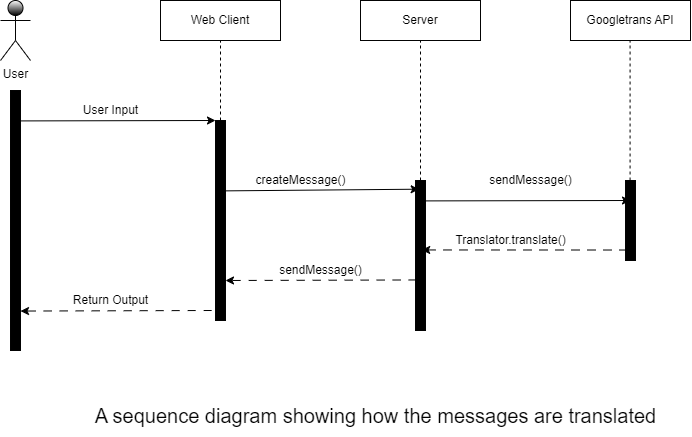

The diagram above was exported from draw.io. Its source (the exported page's mxGraphModel, read from the mxfile embedded in the PNG):
<mxGraphModel dx="918" dy="493" grid="1" gridSize="10" guides="1" tooltips="1" connect="1" arrows="1" fold="1" page="1" pageScale="1" pageWidth="1100" pageHeight="850" background="#ffffff" math="0" shadow="0">
  <root>
    <mxCell id="0" />
    <mxCell id="1" parent="0" />
    <mxCell id="40" value="&lt;font color=&quot;#000000&quot;&gt;User&lt;/font&gt;&lt;br&gt;" style="shape=umlActor;verticalLabelPosition=bottom;verticalAlign=top;html=1;outlineConnect=0;gradientColor=default;strokeColor=#030303;fillColor=#FFFFFF;" vertex="1" parent="1">
      <mxGeometry x="20" y="180" width="30" height="60" as="geometry" />
    </mxCell>
    <mxCell id="42" style="edgeStyle=none;html=1;exitX=0.783;exitY=0.117;exitDx=0;exitDy=0;fontColor=#000000;exitPerimeter=0;strokeColor=#000000;entryX=0;entryY=0;entryDx=0;entryDy=0;" edge="1" parent="1" source="41" target="44">
      <mxGeometry relative="1" as="geometry">
        <mxPoint x="160" y="300" as="targetPoint" />
      </mxGeometry>
    </mxCell>
    <mxCell id="41" value="" style="rounded=0;whiteSpace=wrap;html=1;strokeColor=#030303;fontColor=#000000;fillColor=#000000;gradientColor=none;" vertex="1" parent="1">
      <mxGeometry x="30" y="270" width="10" height="260" as="geometry" />
    </mxCell>
    <mxCell id="43" value="Web Client" style="rounded=0;whiteSpace=wrap;html=1;strokeColor=#030303;fontColor=#000000;fillColor=#FFFFFF;gradientColor=none;" vertex="1" parent="1">
      <mxGeometry x="180" y="180" width="120" height="40" as="geometry" />
    </mxCell>
    <mxCell id="48" style="edgeStyle=none;html=1;exitX=0.617;exitY=0.352;exitDx=0;exitDy=0;strokeColor=#000000;fontColor=#000000;entryX=0.367;entryY=0.058;entryDx=0;entryDy=0;entryPerimeter=0;exitPerimeter=0;" edge="1" parent="1" source="44" target="50">
      <mxGeometry relative="1" as="geometry">
        <mxPoint x="400" y="367.83333333333337" as="targetPoint" />
      </mxGeometry>
    </mxCell>
    <mxCell id="44" value="" style="rounded=0;whiteSpace=wrap;html=1;strokeColor=#030303;fontColor=#000000;fillColor=#000000;gradientColor=none;" vertex="1" parent="1">
      <mxGeometry x="235" y="300" width="10" height="200" as="geometry" />
    </mxCell>
    <mxCell id="45" value="" style="endArrow=none;dashed=1;html=1;strokeColor=#000000;fontColor=#000000;entryX=0.5;entryY=1;entryDx=0;entryDy=0;exitX=0.5;exitY=0;exitDx=0;exitDy=0;" edge="1" parent="1" source="44" target="43">
      <mxGeometry width="50" height="50" relative="1" as="geometry">
        <mxPoint x="300" y="380" as="sourcePoint" />
        <mxPoint x="350" y="330" as="targetPoint" />
      </mxGeometry>
    </mxCell>
    <mxCell id="46" value="Googletrans API" style="rounded=0;whiteSpace=wrap;html=1;strokeColor=#030303;fontColor=#000000;fillColor=#FFFFFF;gradientColor=none;" vertex="1" parent="1">
      <mxGeometry x="590" y="180" width="120" height="40" as="geometry" />
    </mxCell>
    <mxCell id="49" value="Server" style="rounded=0;whiteSpace=wrap;html=1;strokeColor=#030303;fontColor=#000000;fillColor=#FFFFFF;gradientColor=none;" vertex="1" parent="1">
      <mxGeometry x="380" y="180" width="120" height="40" as="geometry" />
    </mxCell>
    <mxCell id="50" value="" style="rounded=0;whiteSpace=wrap;html=1;strokeColor=#030303;fontColor=#000000;fillColor=#000000;gradientColor=none;" vertex="1" parent="1">
      <mxGeometry x="435" y="360" width="10" height="150" as="geometry" />
    </mxCell>
    <mxCell id="51" value="" style="endArrow=none;dashed=1;html=1;strokeColor=#000000;fontColor=#000000;entryX=0.5;entryY=1;entryDx=0;entryDy=0;exitX=0.5;exitY=0;exitDx=0;exitDy=0;" edge="1" parent="1" source="50" target="49">
      <mxGeometry width="50" height="50" relative="1" as="geometry">
        <mxPoint x="300" y="380" as="sourcePoint" />
        <mxPoint x="350" y="330" as="targetPoint" />
      </mxGeometry>
    </mxCell>
    <mxCell id="52" value="" style="rounded=0;whiteSpace=wrap;html=1;strokeColor=#030303;fontColor=#000000;fillColor=#000000;gradientColor=none;" vertex="1" parent="1">
      <mxGeometry x="645" y="360" width="10" height="80" as="geometry" />
    </mxCell>
    <mxCell id="53" value="" style="endArrow=none;dashed=1;html=1;strokeColor=#000000;fontColor=#000000;entryX=0.5;entryY=1;entryDx=0;entryDy=0;exitX=0.5;exitY=0;exitDx=0;exitDy=0;" edge="1" parent="1">
      <mxGeometry width="50" height="50" relative="1" as="geometry">
        <mxPoint x="649.58" y="360" as="sourcePoint" />
        <mxPoint x="649.58" y="220" as="targetPoint" />
      </mxGeometry>
    </mxCell>
    <mxCell id="54" style="edgeStyle=none;html=1;exitX=0.617;exitY=0.352;exitDx=0;exitDy=0;strokeColor=#000000;fontColor=#000000;exitPerimeter=0;" edge="1" parent="1">
      <mxGeometry relative="1" as="geometry">
        <mxPoint x="650" y="380" as="targetPoint" />
        <mxPoint x="445.0000000000001" y="380.4" as="sourcePoint" />
      </mxGeometry>
    </mxCell>
    <mxCell id="56" style="edgeStyle=none;html=1;exitX=0.2;exitY=0.869;exitDx=0;exitDy=0;strokeColor=#000000;fontColor=#000000;entryX=0.617;entryY=0.463;entryDx=0;entryDy=0;entryPerimeter=0;exitPerimeter=0;dashed=1;dashPattern=8 8;" edge="1" parent="1" source="52" target="50">
      <mxGeometry relative="1" as="geometry">
        <mxPoint x="645" y="420" as="targetPoint" />
        <mxPoint x="440" y="420.4" as="sourcePoint" />
      </mxGeometry>
    </mxCell>
    <mxCell id="58" style="edgeStyle=none;html=1;strokeColor=#000000;fontColor=#000000;entryX=0.617;entryY=0.463;entryDx=0;entryDy=0;entryPerimeter=0;dashed=1;dashPattern=8 8;exitX=0.117;exitY=0.663;exitDx=0;exitDy=0;exitPerimeter=0;" edge="1" parent="1" source="50">
      <mxGeometry relative="1" as="geometry">
        <mxPoint x="245.00000000000009" y="459.99999999999994" as="targetPoint" />
        <mxPoint x="430" y="460" as="sourcePoint" />
      </mxGeometry>
    </mxCell>
    <mxCell id="59" style="edgeStyle=none;html=1;strokeColor=#000000;fontColor=#000000;entryX=0.617;entryY=0.463;entryDx=0;entryDy=0;entryPerimeter=0;dashed=1;dashPattern=8 8;exitX=0.117;exitY=0.663;exitDx=0;exitDy=0;exitPerimeter=0;" edge="1" parent="1">
      <mxGeometry relative="1" as="geometry">
        <mxPoint x="40" y="490.55" as="targetPoint" />
        <mxPoint x="231.17000000000007" y="489.99999999999994" as="sourcePoint" />
      </mxGeometry>
    </mxCell>
    <mxCell id="60" value="User Input" style="text;html=1;align=center;verticalAlign=middle;resizable=0;points=[];autosize=1;strokeColor=none;fillColor=none;fontColor=#000000;" vertex="1" parent="1">
      <mxGeometry x="90" y="275" width="80" height="30" as="geometry" />
    </mxCell>
    <mxCell id="61" value="createMessage()" style="text;html=1;align=center;verticalAlign=middle;resizable=0;points=[];autosize=1;strokeColor=none;fillColor=none;fontColor=#000000;" vertex="1" parent="1">
      <mxGeometry x="265" y="345" width="110" height="30" as="geometry" />
    </mxCell>
    <mxCell id="63" value="sendMessage()" style="text;html=1;align=center;verticalAlign=middle;resizable=0;points=[];autosize=1;strokeColor=none;fillColor=none;fontColor=#000000;" vertex="1" parent="1">
      <mxGeometry x="495" y="345" width="110" height="30" as="geometry" />
    </mxCell>
    <mxCell id="64" value="Translator.translate()" style="text;html=1;align=center;verticalAlign=middle;resizable=0;points=[];autosize=1;strokeColor=none;fillColor=none;fontColor=#000000;" vertex="1" parent="1">
      <mxGeometry x="465" y="405" width="130" height="30" as="geometry" />
    </mxCell>
    <mxCell id="65" value="sendMessage()" style="text;html=1;align=center;verticalAlign=middle;resizable=0;points=[];autosize=1;strokeColor=none;fillColor=none;fontColor=#000000;" vertex="1" parent="1">
      <mxGeometry x="285" y="435" width="110" height="30" as="geometry" />
    </mxCell>
    <mxCell id="66" value="Return Output" style="text;html=1;align=center;verticalAlign=middle;resizable=0;points=[];autosize=1;strokeColor=none;fillColor=none;fontColor=#000000;" vertex="1" parent="1">
      <mxGeometry x="80" y="465" width="100" height="30" as="geometry" />
    </mxCell>
    <mxCell id="67" value="&lt;font style=&quot;font-size: 20px;&quot;&gt;A sequence diagram showing how the messages are translated&lt;/font&gt;" style="text;html=1;align=center;verticalAlign=middle;resizable=0;points=[];autosize=1;strokeColor=none;fillColor=none;fontColor=#000000;" vertex="1" parent="1">
      <mxGeometry x="105" y="575" width="580" height="40" as="geometry" />
    </mxCell>
  </root>
</mxGraphModel>